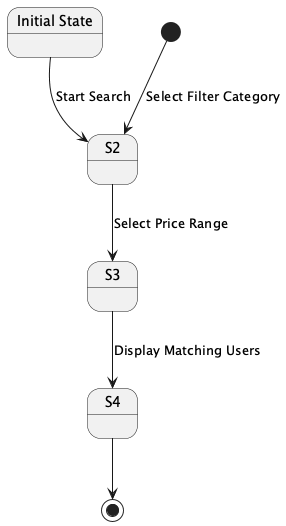

The diagram above was rendered by PlantUML. Its source (embedded in the PNG):
@startuml
state "Initial State" as S1
[*] --> S2 : Select Filter Category
S1 --> S2 : Start Search
S2 --> S3 : Select Price Range
S3 --> S4 : Display Matching Users
S4 --> [*]
@enduml